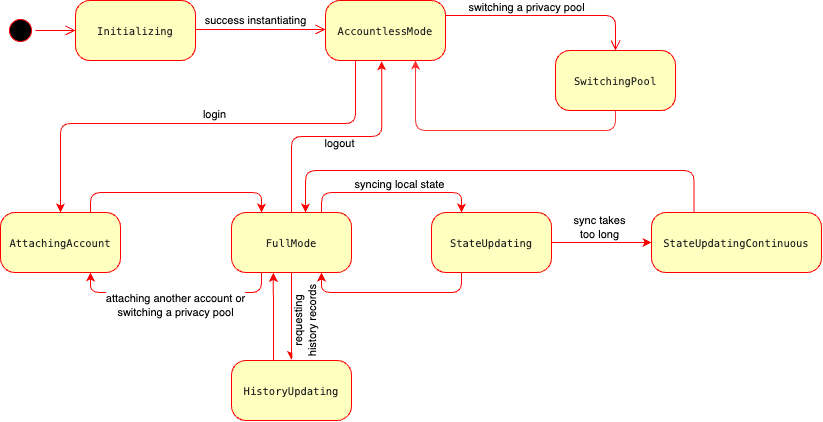

The diagram above was exported from draw.io. Its source (the exported page's mxGraphModel, read from the mxfile embedded in the PNG):
<mxGraphModel dx="1893" dy="677" grid="1" gridSize="10" guides="1" tooltips="1" connect="1" arrows="1" fold="1" page="1" pageScale="1" pageWidth="1100" pageHeight="850" background="none" math="0" shadow="0">
  <root>
    <mxCell id="0" />
    <mxCell id="1" parent="0" />
    <mxCell id="2" value="" style="ellipse;html=1;shape=startState;fillColor=#000000;strokeColor=#ff0000;rounded=1;shadow=0;comic=0;labelBackgroundColor=none;fontFamily=Verdana;fontSize=12;fontColor=#000000;align=center;direction=south;" vertex="1" parent="1">
      <mxGeometry x="170" y="135" width="30" height="30" as="geometry" />
    </mxCell>
    <mxCell id="3" style="edgeStyle=orthogonalEdgeStyle;rounded=1;orthogonalLoop=1;jettySize=auto;html=1;exitX=0.25;exitY=1;exitDx=0;exitDy=0;entryX=0.75;entryY=1;entryDx=0;entryDy=0;strokeColor=#FF0000;" edge="1" source="6" target="24" parent="1">
      <mxGeometry relative="1" as="geometry" />
    </mxCell>
    <mxCell id="4" style="edgeStyle=orthogonalEdgeStyle;rounded=1;orthogonalLoop=1;jettySize=auto;html=1;exitX=1;exitY=0.5;exitDx=0;exitDy=0;entryX=0;entryY=0.5;entryDx=0;entryDy=0;strokeColor=#FF0000;" edge="1" source="6" target="27" parent="1">
      <mxGeometry relative="1" as="geometry" />
    </mxCell>
    <mxCell id="5" value="sync takes&lt;br&gt;too long" style="edgeLabel;html=1;align=center;verticalAlign=middle;resizable=0;points=[];" vertex="1" connectable="0" parent="4">
      <mxGeometry x="-0.082" y="2" relative="1" as="geometry">
        <mxPoint x="1" y="-13" as="offset" />
      </mxGeometry>
    </mxCell>
    <mxCell id="6" value="&lt;div style=&quot;font-family: Menlo, Monaco, &amp;quot;Courier New&amp;quot;, monospace; font-size: 10.5px; line-height: 16px;&quot;&gt;&lt;font color=&quot;#1f1f1f&quot;&gt;StateUpdating&lt;/font&gt;&lt;/div&gt;" style="rounded=1;whiteSpace=wrap;html=1;arcSize=24;fillColor=#ffffc0;strokeColor=#ff0000;shadow=0;comic=0;labelBackgroundColor=none;fontFamily=Verdana;fontSize=12;fontColor=#000000;align=center;" vertex="1" parent="1">
      <mxGeometry x="596.03" y="332" width="120" height="60" as="geometry" />
    </mxCell>
    <mxCell id="7" value="&lt;div style=&quot;font-family: Menlo, Monaco, &amp;quot;Courier New&amp;quot;, monospace; font-size: 10.5px; line-height: 16px;&quot;&gt;&lt;font color=&quot;#1f1f1f&quot;&gt;Initializing&lt;/font&gt;&lt;/div&gt;" style="rounded=1;whiteSpace=wrap;html=1;arcSize=24;fillColor=#ffffc0;strokeColor=#ff0000;shadow=0;comic=0;labelBackgroundColor=none;fontFamily=Verdana;fontSize=12;fontColor=#000000;align=center;" vertex="1" parent="1">
      <mxGeometry x="240" y="120" width="120" height="60" as="geometry" />
    </mxCell>
    <mxCell id="8" style="edgeStyle=orthogonalEdgeStyle;html=1;exitX=1;exitY=0.25;entryX=0.5;entryY=0;labelBackgroundColor=none;endArrow=open;endSize=8;strokeColor=#ff0000;fontFamily=Verdana;fontSize=12;align=left;entryDx=0;entryDy=0;jumpSize=6;startSize=6;strokeWidth=1;" edge="1" source="12" target="14" parent="1">
      <mxGeometry relative="1" as="geometry" />
    </mxCell>
    <mxCell id="9" value="switching a privacy pool" style="edgeLabel;html=1;align=center;verticalAlign=middle;resizable=0;points=[];" vertex="1" connectable="0" parent="8">
      <mxGeometry x="-0.2969" y="-1" relative="1" as="geometry">
        <mxPoint x="8" y="-9" as="offset" />
      </mxGeometry>
    </mxCell>
    <mxCell id="10" style="edgeStyle=orthogonalEdgeStyle;rounded=1;orthogonalLoop=1;jettySize=auto;html=1;exitX=0.25;exitY=1;exitDx=0;exitDy=0;entryX=0.5;entryY=0;entryDx=0;entryDy=0;strokeColor=#FF0000;" edge="1" source="12" target="16" parent="1">
      <mxGeometry relative="1" as="geometry">
        <Array as="points">
          <mxPoint x="520" y="243" />
          <mxPoint x="225" y="243" />
        </Array>
      </mxGeometry>
    </mxCell>
    <mxCell id="11" value="login" style="edgeLabel;html=1;align=center;verticalAlign=middle;resizable=0;points=[];" vertex="1" connectable="0" parent="10">
      <mxGeometry x="-0.0877" relative="1" as="geometry">
        <mxPoint y="-9" as="offset" />
      </mxGeometry>
    </mxCell>
    <mxCell id="12" value="&lt;div style=&quot;font-family: Menlo, Monaco, &amp;quot;Courier New&amp;quot;, monospace; font-size: 10.5px; line-height: 16px;&quot;&gt;&lt;font color=&quot;#1f1f1f&quot;&gt;AccountlessMode&lt;/font&gt;&lt;/div&gt;" style="rounded=1;whiteSpace=wrap;html=1;arcSize=24;fillColor=#ffffc0;strokeColor=#ff0000;shadow=0;comic=0;labelBackgroundColor=none;fontFamily=Verdana;fontSize=12;fontColor=#000000;align=center;" vertex="1" parent="1">
      <mxGeometry x="490" y="120" width="120" height="60" as="geometry" />
    </mxCell>
    <mxCell id="13" style="edgeStyle=orthogonalEdgeStyle;orthogonalLoop=1;jettySize=auto;html=1;exitX=0.5;exitY=1;exitDx=0;exitDy=0;entryX=0.75;entryY=1;entryDx=0;entryDy=0;strokeColor=#FF3333;rounded=1;" edge="1" source="14" target="12" parent="1">
      <mxGeometry relative="1" as="geometry" />
    </mxCell>
    <mxCell id="14" value="&lt;div style=&quot;font-family: Menlo, Monaco, &amp;quot;Courier New&amp;quot;, monospace; font-size: 10.5px; line-height: 16px;&quot;&gt;&lt;font color=&quot;#1f1f1f&quot;&gt;SwitchingPool&lt;/font&gt;&lt;/div&gt;" style="rounded=1;whiteSpace=wrap;html=1;arcSize=24;fillColor=#ffffc0;strokeColor=#ff0000;shadow=0;comic=0;labelBackgroundColor=none;fontFamily=Verdana;fontSize=12;fontColor=#000000;align=center;" vertex="1" parent="1">
      <mxGeometry x="720" y="170" width="120" height="60" as="geometry" />
    </mxCell>
    <mxCell id="15" style="edgeStyle=orthogonalEdgeStyle;rounded=1;orthogonalLoop=1;jettySize=auto;html=1;exitX=0.75;exitY=0;exitDx=0;exitDy=0;entryX=0.25;entryY=0;entryDx=0;entryDy=0;strokeColor=#FF0000;" edge="1" source="16" target="24" parent="1">
      <mxGeometry relative="1" as="geometry" />
    </mxCell>
    <mxCell id="16" value="&lt;div style=&quot;font-family: Menlo, Monaco, &amp;quot;Courier New&amp;quot;, monospace; font-size: 10.5px; line-height: 16px;&quot;&gt;&lt;font color=&quot;#1f1f1f&quot;&gt;AttachingAccount&lt;/font&gt;&lt;/div&gt;" style="rounded=1;whiteSpace=wrap;html=1;arcSize=24;fillColor=#ffffc0;strokeColor=#ff0000;shadow=0;comic=0;labelBackgroundColor=none;fontFamily=Verdana;fontSize=12;fontColor=#000000;align=center;" vertex="1" parent="1">
      <mxGeometry x="165.00000000000003" y="332" width="120" height="60" as="geometry" />
    </mxCell>
    <mxCell id="17" style="edgeStyle=orthogonalEdgeStyle;html=1;labelBackgroundColor=none;endArrow=open;endSize=8;strokeColor=#ff0000;fontFamily=Verdana;fontSize=12;align=left;" edge="1" source="2" target="7" parent="1">
      <mxGeometry relative="1" as="geometry" />
    </mxCell>
    <mxCell id="18" style="edgeStyle=orthogonalEdgeStyle;html=1;labelBackgroundColor=none;endArrow=open;endSize=8;strokeColor=#ff0000;fontFamily=Verdana;fontSize=12;align=left;" edge="1" parent="1">
      <mxGeometry relative="1" as="geometry">
        <Array as="points">
          <mxPoint x="460" y="149" />
        </Array>
        <mxPoint x="360" y="149" as="sourcePoint" />
        <mxPoint x="490" y="149" as="targetPoint" />
      </mxGeometry>
    </mxCell>
    <mxCell id="19" value="success instantiating" style="edgeLabel;html=1;align=center;verticalAlign=middle;resizable=0;points=[];" vertex="1" connectable="0" parent="18">
      <mxGeometry x="0.2905" y="-1" relative="1" as="geometry">
        <mxPoint x="-24" y="-10" as="offset" />
      </mxGeometry>
    </mxCell>
    <mxCell id="20" style="edgeStyle=orthogonalEdgeStyle;rounded=1;orthogonalLoop=1;jettySize=auto;html=1;exitX=0.25;exitY=1;exitDx=0;exitDy=0;entryX=0.75;entryY=1;entryDx=0;entryDy=0;strokeColor=#FF0000;" edge="1" source="24" target="16" parent="1">
      <mxGeometry relative="1" as="geometry" />
    </mxCell>
    <mxCell id="21" value="attaching another account or&lt;br&gt;switching a privacy pool" style="edgeLabel;html=1;align=center;verticalAlign=middle;resizable=0;points=[];" vertex="1" connectable="0" parent="20">
      <mxGeometry x="0.0003" relative="1" as="geometry">
        <mxPoint x="-1" y="13" as="offset" />
      </mxGeometry>
    </mxCell>
    <mxCell id="22" style="edgeStyle=orthogonalEdgeStyle;rounded=1;orthogonalLoop=1;jettySize=auto;html=1;exitX=0.5;exitY=1;exitDx=0;exitDy=0;entryX=0.499;entryY=-0.008;entryDx=0;entryDy=0;entryPerimeter=0;strokeColor=#FF0000;" edge="1" source="24" target="29" parent="1">
      <mxGeometry relative="1" as="geometry" />
    </mxCell>
    <mxCell id="23" value="requesting&lt;br&gt;history records" style="edgeLabel;html=1;align=center;verticalAlign=middle;resizable=0;points=[];rotation=-90;" vertex="1" connectable="0" parent="22">
      <mxGeometry x="-0.028" y="2" relative="1" as="geometry">
        <mxPoint x="12" y="6" as="offset" />
      </mxGeometry>
    </mxCell>
    <mxCell id="24" value="&lt;div style=&quot;font-family: Menlo, Monaco, &amp;quot;Courier New&amp;quot;, monospace; font-size: 10.5px; line-height: 16px;&quot;&gt;&lt;font color=&quot;#1f1f1f&quot;&gt;FullMode&lt;/font&gt;&lt;/div&gt;" style="rounded=1;whiteSpace=wrap;html=1;arcSize=24;fillColor=#ffffc0;strokeColor=#ff0000;shadow=0;comic=0;labelBackgroundColor=none;fontFamily=Verdana;fontSize=12;fontColor=#000000;align=center;" vertex="1" parent="1">
      <mxGeometry x="396.03" y="332" width="120" height="60" as="geometry" />
    </mxCell>
    <mxCell id="25" style="edgeStyle=orthogonalEdgeStyle;rounded=1;orthogonalLoop=1;jettySize=auto;html=1;exitX=0.75;exitY=0;exitDx=0;exitDy=0;entryX=0.25;entryY=0;entryDx=0;entryDy=0;strokeColor=#FF0000;" edge="1" source="24" target="6" parent="1">
      <mxGeometry relative="1" as="geometry" />
    </mxCell>
    <mxCell id="26" value="syncing local state" style="edgeLabel;html=1;align=center;verticalAlign=middle;resizable=0;points=[];" vertex="1" connectable="0" parent="25">
      <mxGeometry x="0.1125" y="-2" relative="1" as="geometry">
        <mxPoint x="-3" y="-10" as="offset" />
      </mxGeometry>
    </mxCell>
    <mxCell id="27" value="&lt;div style=&quot;font-family: Menlo, Monaco, &amp;quot;Courier New&amp;quot;, monospace; font-size: 10.5px; line-height: 16px;&quot;&gt;&lt;div style=&quot;line-height: 16px;&quot;&gt;&lt;font color=&quot;#1f1f1f&quot;&gt;StateUpdatingContinuous&lt;/font&gt;&lt;/div&gt;&lt;/div&gt;" style="rounded=1;whiteSpace=wrap;html=1;arcSize=24;fillColor=#ffffc0;strokeColor=#ff0000;shadow=0;comic=0;labelBackgroundColor=none;fontFamily=Verdana;fontSize=12;fontColor=#000000;align=center;" vertex="1" parent="1">
      <mxGeometry x="816" y="332" width="170" height="60" as="geometry" />
    </mxCell>
    <mxCell id="28" style="edgeStyle=orthogonalEdgeStyle;rounded=1;orthogonalLoop=1;jettySize=auto;html=1;exitX=0.25;exitY=0;exitDx=0;exitDy=0;strokeColor=#FF0000;" edge="1" source="27" parent="1">
      <mxGeometry relative="1" as="geometry">
        <mxPoint x="470" y="332" as="targetPoint" />
        <Array as="points">
          <mxPoint x="859" y="290" />
          <mxPoint x="470" y="290" />
          <mxPoint x="470" y="332" />
        </Array>
      </mxGeometry>
    </mxCell>
    <mxCell id="29" value="&lt;div style=&quot;font-family: Menlo, Monaco, &amp;quot;Courier New&amp;quot;, monospace; font-size: 10.5px; line-height: 16px;&quot;&gt;&lt;div style=&quot;line-height: 16px;&quot;&gt;&lt;font color=&quot;#1f1f1f&quot;&gt;HistoryUpdating&lt;/font&gt;&lt;/div&gt;&lt;/div&gt;" style="rounded=1;whiteSpace=wrap;html=1;arcSize=24;fillColor=#ffffc0;strokeColor=#ff0000;shadow=0;comic=0;labelBackgroundColor=none;fontFamily=Verdana;fontSize=12;fontColor=#000000;align=center;" vertex="1" parent="1">
      <mxGeometry x="396.03" y="480" width="120" height="60" as="geometry" />
    </mxCell>
    <mxCell id="30" style="edgeStyle=orthogonalEdgeStyle;rounded=1;orthogonalLoop=1;jettySize=auto;html=1;entryX=0.348;entryY=1.007;entryDx=0;entryDy=0;entryPerimeter=0;movable=1;resizable=1;rotatable=1;deletable=1;editable=1;locked=0;connectable=1;strokeColor=#FF0000;" edge="1" target="24" parent="1">
      <mxGeometry relative="1" as="geometry">
        <mxPoint x="438" y="480" as="sourcePoint" />
        <Array as="points">
          <mxPoint x="438" y="436" />
          <mxPoint x="438" y="436" />
        </Array>
      </mxGeometry>
    </mxCell>
    <mxCell id="31" style="edgeStyle=orthogonalEdgeStyle;rounded=1;orthogonalLoop=1;jettySize=auto;html=1;exitX=0.5;exitY=0;exitDx=0;exitDy=0;entryX=0.469;entryY=1.013;entryDx=0;entryDy=0;entryPerimeter=0;strokeColor=#FF0000;" edge="1" source="24" target="12" parent="1">
      <mxGeometry relative="1" as="geometry" />
    </mxCell>
    <mxCell id="32" value="logout" style="edgeLabel;html=1;align=center;verticalAlign=middle;resizable=0;points=[];" vertex="1" connectable="0" parent="31">
      <mxGeometry x="0.0259" relative="1" as="geometry">
        <mxPoint y="7" as="offset" />
      </mxGeometry>
    </mxCell>
  </root>
</mxGraphModel>